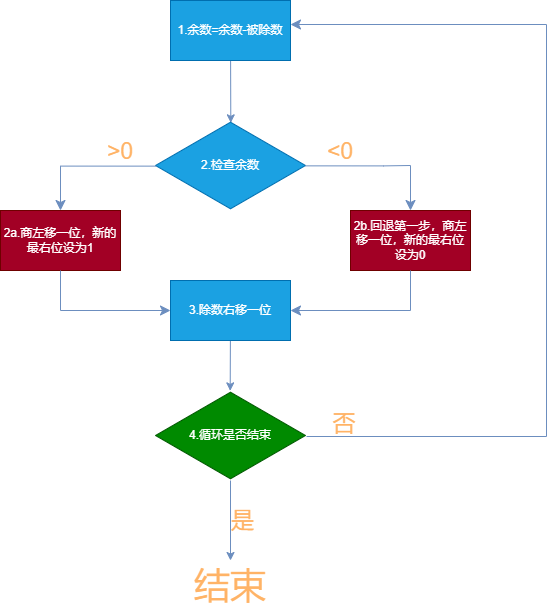

The diagram above was exported from draw.io. Its source (the exported page's mxGraphModel, read from the mxfile embedded in the PNG):
<mxGraphModel dx="506" dy="271" grid="1" gridSize="4" guides="1" tooltips="1" connect="1" arrows="1" fold="1" page="0" pageScale="1" pageWidth="3300" pageHeight="4681" background="#FFFFFF" math="0" shadow="0">
  <root>
    <mxCell id="0" />
    <mxCell id="1" parent="0" />
    <mxCell id="4" style="edgeStyle=none;html=1;entryX=0.502;entryY=0.026;entryDx=0;entryDy=0;entryPerimeter=0;fillColor=#dae8fc;strokeColor=#6c8ebf;" parent="1" source="2" target="3" edge="1">
      <mxGeometry relative="1" as="geometry" />
    </mxCell>
    <mxCell id="2" value="1.余数=余数-被除数" style="rounded=0;whiteSpace=wrap;html=1;fillColor=#1ba1e2;fontColor=#ffffff;strokeColor=#006EAF;" parent="1" vertex="1">
      <mxGeometry x="200" y="200" width="120" height="60" as="geometry" />
    </mxCell>
    <mxCell id="3" value="2.检查余数" style="html=1;whiteSpace=wrap;aspect=fixed;shape=isoRectangle;fillColor=#1ba1e2;fontColor=#ffffff;strokeColor=#006EAF;" parent="1" vertex="1">
      <mxGeometry x="185" y="320" width="150" height="90" as="geometry" />
    </mxCell>
    <mxCell id="5" value="2a.商左移一位，新的最右位设为1" style="rounded=0;whiteSpace=wrap;html=1;fillColor=#a20025;fontColor=#ffffff;strokeColor=#6F0000;" parent="1" vertex="1">
      <mxGeometry x="30" y="410" width="120" height="60" as="geometry" />
    </mxCell>
    <mxCell id="7" value="" style="edgeStyle=segmentEdgeStyle;endArrow=classic;html=1;curved=0;rounded=0;endSize=8;startSize=8;exitX=0.004;exitY=0.507;exitDx=0;exitDy=0;exitPerimeter=0;fillColor=#dae8fc;strokeColor=#6c8ebf;" parent="1" source="3" edge="1">
      <mxGeometry width="50" height="50" relative="1" as="geometry">
        <mxPoint x="180" y="365" as="sourcePoint" />
        <mxPoint x="90" y="410" as="targetPoint" />
      </mxGeometry>
    </mxCell>
    <mxCell id="9" value="2b.回退第一步，商左移一位，新的最右位设为0" style="rounded=0;whiteSpace=wrap;html=1;fillColor=#a20025;fontColor=#ffffff;strokeColor=#6F0000;" parent="1" vertex="1">
      <mxGeometry x="380" y="410" width="120" height="60" as="geometry" />
    </mxCell>
    <mxCell id="14" value="" style="edgeStyle=segmentEdgeStyle;endArrow=classic;html=1;curved=0;rounded=0;endSize=8;startSize=8;exitX=0.998;exitY=0.504;exitDx=0;exitDy=0;exitPerimeter=0;fillColor=#dae8fc;strokeColor=#6c8ebf;startArrow=none;" parent="1" source="3" edge="1">
      <mxGeometry width="50" height="50" relative="1" as="geometry">
        <mxPoint x="390" y="360" as="sourcePoint" />
        <mxPoint x="440" y="410" as="targetPoint" />
        <Array as="points">
          <mxPoint x="413" y="365" />
          <mxPoint x="440" y="365" />
        </Array>
      </mxGeometry>
    </mxCell>
    <mxCell id="20" style="edgeStyle=none;html=1;entryX=0.498;entryY=0.004;entryDx=0;entryDy=0;entryPerimeter=0;fillColor=#dae8fc;strokeColor=#6c8ebf;" parent="1" source="15" target="19" edge="1">
      <mxGeometry relative="1" as="geometry" />
    </mxCell>
    <mxCell id="15" value="3.除数右移一位" style="rounded=0;whiteSpace=wrap;html=1;fillColor=#1ba1e2;fontColor=#ffffff;strokeColor=#006EAF;" parent="1" vertex="1">
      <mxGeometry x="200" y="480" width="120" height="60" as="geometry" />
    </mxCell>
    <mxCell id="17" value="" style="edgeStyle=segmentEdgeStyle;endArrow=classic;html=1;curved=0;rounded=0;endSize=8;startSize=8;exitX=0.5;exitY=1;exitDx=0;exitDy=0;entryX=0;entryY=0.5;entryDx=0;entryDy=0;fillColor=#dae8fc;strokeColor=#6c8ebf;" parent="1" source="5" target="15" edge="1">
      <mxGeometry width="50" height="50" relative="1" as="geometry">
        <mxPoint x="90" y="500" as="sourcePoint" />
        <mxPoint x="150" y="550" as="targetPoint" />
        <Array as="points">
          <mxPoint x="90" y="510" />
        </Array>
      </mxGeometry>
    </mxCell>
    <mxCell id="18" value="" style="edgeStyle=segmentEdgeStyle;endArrow=classic;html=1;curved=0;rounded=0;endSize=8;startSize=8;exitX=0.5;exitY=1;exitDx=0;exitDy=0;entryX=1;entryY=0.5;entryDx=0;entryDy=0;fillColor=#dae8fc;strokeColor=#6c8ebf;" parent="1" source="9" target="15" edge="1">
      <mxGeometry width="50" height="50" relative="1" as="geometry">
        <mxPoint x="440" y="500" as="sourcePoint" />
        <mxPoint x="360" y="550" as="targetPoint" />
        <Array as="points">
          <mxPoint x="440" y="510" />
        </Array>
      </mxGeometry>
    </mxCell>
    <mxCell id="22" style="edgeStyle=none;html=1;entryX=0.5;entryY=-0.333;entryDx=0;entryDy=0;entryPerimeter=0;fontSize=36;fillColor=#dae8fc;strokeColor=#6c8ebf;" parent="1" source="19" target="21" edge="1">
      <mxGeometry relative="1" as="geometry" />
    </mxCell>
    <mxCell id="19" value="4.循环是否结束" style="html=1;whiteSpace=wrap;aspect=fixed;shape=isoRectangle;fillColor=#008a00;fontColor=#ffffff;strokeColor=#005700;" parent="1" vertex="1">
      <mxGeometry x="185" y="590" width="150" height="90" as="geometry" />
    </mxCell>
    <mxCell id="21" value="结束" style="text;strokeColor=none;align=center;fillColor=none;html=1;verticalAlign=middle;whiteSpace=wrap;rounded=0;fontSize=36;fontColor=#FFB366;" parent="1" vertex="1">
      <mxGeometry x="210" y="770" width="100" height="30" as="geometry" />
    </mxCell>
    <mxCell id="23" value="是" style="text;strokeColor=none;align=center;fillColor=none;html=1;verticalAlign=middle;whiteSpace=wrap;rounded=0;fontSize=23;fontColor=#FFB366;" parent="1" vertex="1">
      <mxGeometry x="250" y="710" width="45" height="20" as="geometry" />
    </mxCell>
    <mxCell id="29" value="" style="edgeStyle=elbowEdgeStyle;elbow=horizontal;endArrow=classic;html=1;curved=0;rounded=0;endSize=8;startSize=8;fontSize=23;fillColor=#dae8fc;strokeColor=#6c8ebf;" parent="1" edge="1">
      <mxGeometry width="50" height="50" relative="1" as="geometry">
        <mxPoint x="336" y="636" as="sourcePoint" />
        <mxPoint x="320" y="224" as="targetPoint" />
        <Array as="points">
          <mxPoint x="576" y="274" />
        </Array>
      </mxGeometry>
    </mxCell>
    <mxCell id="30" value="否" style="text;strokeColor=none;align=center;fillColor=none;html=1;verticalAlign=middle;whiteSpace=wrap;rounded=0;fontSize=23;fontColor=#FFB366;" parent="1" vertex="1">
      <mxGeometry x="344" y="608" width="60" height="30" as="geometry" />
    </mxCell>
    <mxCell id="33" value="&amp;gt;0" style="text;strokeColor=none;align=center;fillColor=none;html=1;verticalAlign=middle;whiteSpace=wrap;rounded=0;fontSize=23;fontColor=#FFB366;" parent="1" vertex="1">
      <mxGeometry x="120" y="336" width="60" height="30" as="geometry" />
    </mxCell>
    <mxCell id="34" value="&amp;lt;0" style="text;strokeColor=none;align=center;fillColor=none;html=1;verticalAlign=middle;whiteSpace=wrap;rounded=0;fontSize=23;fontColor=#FFB366;" parent="1" vertex="1">
      <mxGeometry x="340" y="336" width="60" height="30" as="geometry" />
    </mxCell>
  </root>
</mxGraphModel>